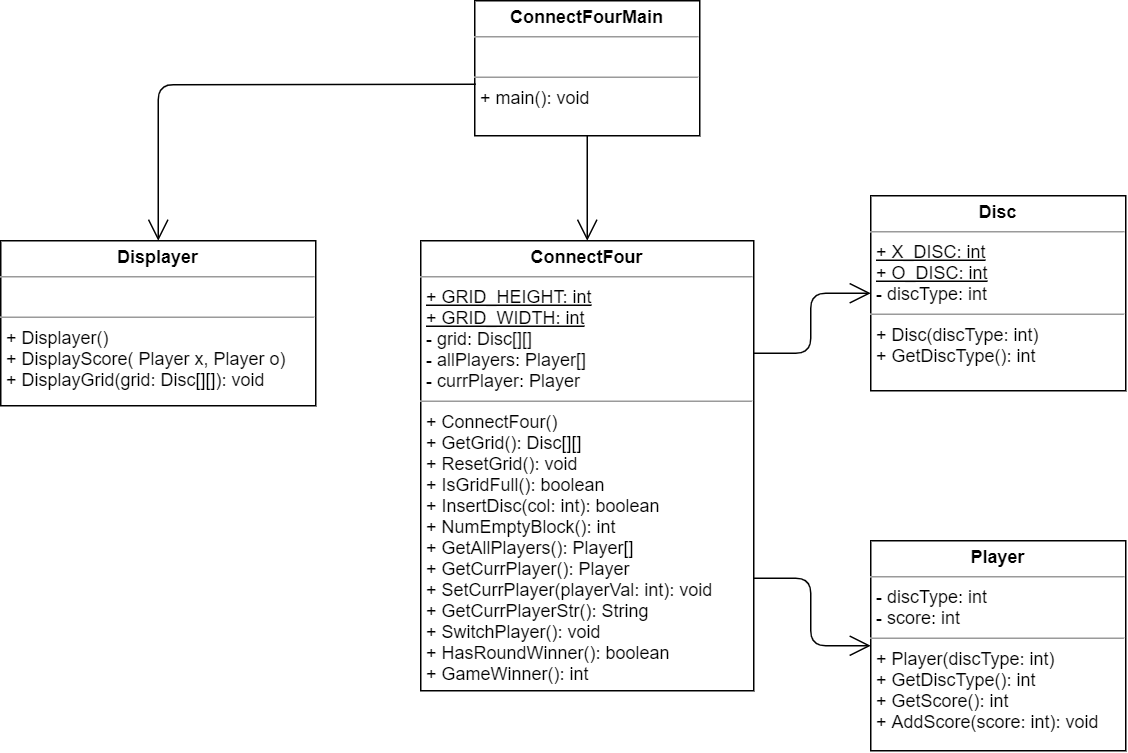

The diagram above was exported from draw.io. Its source (the exported page's mxGraphModel, read from the mxfile embedded in the PNG):
<mxGraphModel dx="1710" dy="610" grid="1" gridSize="10" guides="1" tooltips="1" connect="1" arrows="1" fold="1" page="1" pageScale="1" pageWidth="850" pageHeight="1100" math="0" shadow="0">
  <root>
    <mxCell id="0" />
    <mxCell id="1" parent="0" />
    <mxCell id="QEzOf6_NkxWBq21rKj9l-1" value="&lt;p style=&quot;margin: 0px ; margin-top: 4px ; text-align: center&quot;&gt;&lt;b&gt;ConnectFourMain&lt;/b&gt;&lt;/p&gt;&lt;hr size=&quot;1&quot;&gt;&lt;p style=&quot;margin: 0px ; margin-left: 4px&quot;&gt;&lt;br&gt;&lt;/p&gt;&lt;hr size=&quot;1&quot;&gt;&lt;p style=&quot;margin: 0px ; margin-left: 4px&quot;&gt;+ main(): void&lt;/p&gt;" style="verticalAlign=top;align=left;overflow=fill;fontSize=12;fontFamily=Helvetica;html=1;" parent="1" vertex="1">
      <mxGeometry x="196" y="70" width="150" height="90" as="geometry" />
    </mxCell>
    <mxCell id="QEzOf6_NkxWBq21rKj9l-2" value="&lt;p style=&quot;margin: 0px ; margin-top: 4px ; text-align: center&quot;&gt;&lt;b&gt;ConnectFour&lt;/b&gt;&lt;/p&gt;&lt;hr size=&quot;1&quot;&gt;&lt;p style=&quot;margin: 0px ; margin-left: 4px&quot;&gt;&lt;u&gt;+ GRID_HEIGHT: int&lt;/u&gt;&lt;/p&gt;&lt;p style=&quot;margin: 0px ; margin-left: 4px&quot;&gt;&lt;u&gt;+ GRID_WIDTH: int&lt;/u&gt;&lt;/p&gt;&lt;p style=&quot;margin: 0px ; margin-left: 4px&quot;&gt;- grid: Disc[][]&lt;/p&gt;&lt;p style=&quot;margin: 0px ; margin-left: 4px&quot;&gt;- allPlayers: Player[]&lt;/p&gt;&lt;p style=&quot;margin: 0px ; margin-left: 4px&quot;&gt;- currPlayer: Player&lt;/p&gt;&lt;hr size=&quot;1&quot;&gt;&lt;p style=&quot;margin: 0px ; margin-left: 4px&quot;&gt;+ ConnectFour()&lt;/p&gt;&lt;p style=&quot;margin: 0px ; margin-left: 4px&quot;&gt;+ GetGrid(): Disc[][]&lt;/p&gt;&lt;p style=&quot;margin: 0px ; margin-left: 4px&quot;&gt;+ ResetGrid(): void&lt;/p&gt;&lt;p style=&quot;margin: 0px ; margin-left: 4px&quot;&gt;+ IsGridFull(): boolean&lt;/p&gt;&lt;p style=&quot;margin: 0px ; margin-left: 4px&quot;&gt;+ InsertDisc(col: int): boolean&lt;br&gt;&lt;/p&gt;&lt;p style=&quot;margin: 0px ; margin-left: 4px&quot;&gt;+ NumEmptyBlock(): int&lt;/p&gt;&lt;p style=&quot;margin: 0px ; margin-left: 4px&quot;&gt;+ GetAllPlayers(): Player[]&lt;/p&gt;&lt;p style=&quot;margin: 0px ; margin-left: 4px&quot;&gt;+ GetCurrPlayer(): Player&lt;/p&gt;&lt;p style=&quot;margin: 0px ; margin-left: 4px&quot;&gt;+ SetCurrPlayer(playerVal: int): void&lt;/p&gt;&lt;p style=&quot;margin: 0px ; margin-left: 4px&quot;&gt;+ GetCurrPlayerStr(): String&lt;/p&gt;&lt;p style=&quot;margin: 0px ; margin-left: 4px&quot;&gt;+ SwitchPlayer(): void&lt;/p&gt;&lt;p style=&quot;margin: 0px ; margin-left: 4px&quot;&gt;+ HasRoundWinner(): boolean&lt;/p&gt;&lt;p style=&quot;margin: 0px ; margin-left: 4px&quot;&gt;+ GameWinner(): int&lt;/p&gt;" style="verticalAlign=top;align=left;overflow=fill;fontSize=12;fontFamily=Helvetica;html=1;" parent="1" vertex="1">
      <mxGeometry x="160" y="230" width="222" height="300" as="geometry" />
    </mxCell>
    <mxCell id="QEzOf6_NkxWBq21rKj9l-5" value="&lt;p style=&quot;margin: 0px ; margin-top: 4px ; text-align: center&quot;&gt;&lt;b&gt;Displayer&lt;/b&gt;&lt;/p&gt;&lt;hr size=&quot;1&quot;&gt;&lt;p style=&quot;margin: 0px ; margin-left: 4px&quot;&gt;&lt;br&gt;&lt;/p&gt;&lt;hr size=&quot;1&quot;&gt;&lt;p style=&quot;margin: 0px ; margin-left: 4px&quot;&gt;+ Displayer()&lt;/p&gt;&lt;p style=&quot;margin: 0px ; margin-left: 4px&quot;&gt;+ DisplayScore( Player x, Player o)&lt;/p&gt;&lt;p style=&quot;margin: 0px ; margin-left: 4px&quot;&gt;+ DisplayGrid(grid: Disc[][]): void&lt;/p&gt;" style="verticalAlign=top;align=left;overflow=fill;fontSize=12;fontFamily=Helvetica;html=1;" parent="1" vertex="1">
      <mxGeometry x="-120" y="230" width="210" height="110" as="geometry" />
    </mxCell>
    <mxCell id="QEzOf6_NkxWBq21rKj9l-10" value="&lt;p style=&quot;margin: 0px ; margin-top: 4px ; text-align: center&quot;&gt;&lt;b&gt;Disc&lt;/b&gt;&lt;/p&gt;&lt;hr size=&quot;1&quot;&gt;&lt;p style=&quot;margin: 0px ; margin-left: 4px&quot;&gt;&lt;u&gt;+ X_DISC: int&lt;/u&gt;&lt;/p&gt;&lt;p style=&quot;margin: 0px ; margin-left: 4px&quot;&gt;&lt;u&gt;+ O_DISC: int&lt;/u&gt;&lt;/p&gt;&lt;p style=&quot;margin: 0px ; margin-left: 4px&quot;&gt;- discType: int&lt;/p&gt;&lt;hr size=&quot;1&quot;&gt;&lt;p style=&quot;margin: 0px ; margin-left: 4px&quot;&gt;+ Disc(discType: int)&lt;/p&gt;&lt;p style=&quot;margin: 0px ; margin-left: 4px&quot;&gt;+ GetDiscType(): int&lt;/p&gt;" style="verticalAlign=top;align=left;overflow=fill;fontSize=12;fontFamily=Helvetica;html=1;" parent="1" vertex="1">
      <mxGeometry x="460" y="200" width="170" height="130" as="geometry" />
    </mxCell>
    <mxCell id="H0F_-cS3gijzCokEC1KB-2" value="&lt;p style=&quot;margin: 0px ; margin-top: 4px ; text-align: center&quot;&gt;&lt;b&gt;Player&lt;/b&gt;&lt;/p&gt;&lt;hr size=&quot;1&quot;&gt;&lt;p style=&quot;margin: 0px ; margin-left: 4px&quot;&gt;- discType: int&lt;/p&gt;&lt;p style=&quot;margin: 0px ; margin-left: 4px&quot;&gt;- score: int&lt;/p&gt;&lt;hr size=&quot;1&quot;&gt;&lt;p style=&quot;margin: 0px ; margin-left: 4px&quot;&gt;+ Player(discType: int)&lt;/p&gt;&lt;p style=&quot;margin: 0px ; margin-left: 4px&quot;&gt;+ GetDiscType(): int&lt;/p&gt;&lt;p style=&quot;margin: 0px ; margin-left: 4px&quot;&gt;+ GetScore(): int&lt;/p&gt;&lt;p style=&quot;margin: 0px ; margin-left: 4px&quot;&gt;+ AddScore(score: int): void&lt;/p&gt;" style="verticalAlign=top;align=left;overflow=fill;fontSize=12;fontFamily=Helvetica;html=1;" vertex="1" parent="1">
      <mxGeometry x="460" y="430" width="170" height="140" as="geometry" />
    </mxCell>
    <mxCell id="H0F_-cS3gijzCokEC1KB-3" value="" style="endArrow=open;endFill=1;endSize=12;html=1;entryX=0.5;entryY=0;entryDx=0;entryDy=0;exitX=0.5;exitY=1;exitDx=0;exitDy=0;" edge="1" parent="1" source="QEzOf6_NkxWBq21rKj9l-1" target="QEzOf6_NkxWBq21rKj9l-2">
      <mxGeometry width="160" relative="1" as="geometry">
        <mxPoint x="50" y="160" as="sourcePoint" />
        <mxPoint x="210" y="160" as="targetPoint" />
      </mxGeometry>
    </mxCell>
    <mxCell id="H0F_-cS3gijzCokEC1KB-4" value="" style="endArrow=open;endFill=1;endSize=12;html=1;entryX=0.5;entryY=0;entryDx=0;entryDy=0;exitX=0.004;exitY=0.619;exitDx=0;exitDy=0;exitPerimeter=0;" edge="1" parent="1" source="QEzOf6_NkxWBq21rKj9l-1" target="QEzOf6_NkxWBq21rKj9l-5">
      <mxGeometry width="160" relative="1" as="geometry">
        <mxPoint x="10" y="140" as="sourcePoint" />
        <mxPoint x="170" y="140" as="targetPoint" />
        <Array as="points">
          <mxPoint x="-15" y="126" />
        </Array>
      </mxGeometry>
    </mxCell>
    <mxCell id="H0F_-cS3gijzCokEC1KB-5" value="" style="endArrow=open;endFill=1;endSize=12;html=1;entryX=0;entryY=0.5;entryDx=0;entryDy=0;exitX=1;exitY=0.25;exitDx=0;exitDy=0;" edge="1" parent="1" source="QEzOf6_NkxWBq21rKj9l-2" target="QEzOf6_NkxWBq21rKj9l-10">
      <mxGeometry width="160" relative="1" as="geometry">
        <mxPoint x="430" y="190" as="sourcePoint" />
        <mxPoint x="590" y="190" as="targetPoint" />
        <Array as="points">
          <mxPoint x="420" y="305" />
          <mxPoint x="420" y="265" />
        </Array>
      </mxGeometry>
    </mxCell>
    <mxCell id="H0F_-cS3gijzCokEC1KB-6" value="" style="endArrow=open;endFill=1;endSize=12;html=1;exitX=1;exitY=0.75;exitDx=0;exitDy=0;entryX=0;entryY=0.5;entryDx=0;entryDy=0;" edge="1" parent="1" source="QEzOf6_NkxWBq21rKj9l-2" target="H0F_-cS3gijzCokEC1KB-2">
      <mxGeometry width="160" relative="1" as="geometry">
        <mxPoint x="360" y="610" as="sourcePoint" />
        <mxPoint x="520" y="610" as="targetPoint" />
        <Array as="points">
          <mxPoint x="420" y="455" />
          <mxPoint x="420" y="500" />
        </Array>
      </mxGeometry>
    </mxCell>
  </root>
</mxGraphModel>